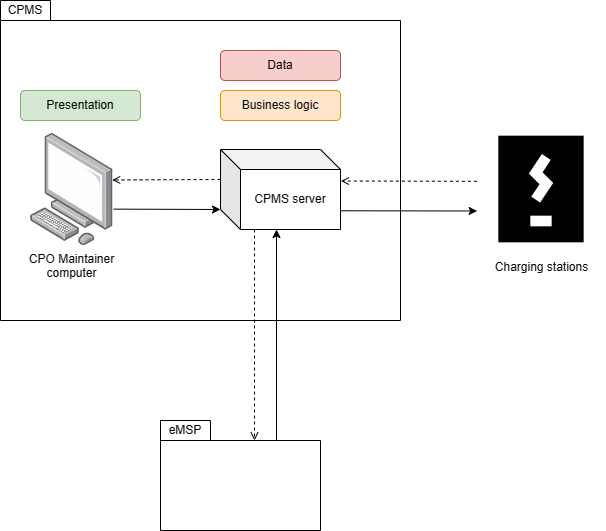

The diagram above was exported from draw.io. Its source (the exported page's mxGraphModel, read from the mxfile embedded in the PNG):
<mxGraphModel dx="1034" dy="470" grid="1" gridSize="10" guides="1" tooltips="1" connect="1" arrows="1" fold="1" page="1" pageScale="1" pageWidth="827" pageHeight="1169" math="0" shadow="0">
  <root>
    <mxCell id="0" />
    <mxCell id="1" parent="0" />
    <mxCell id="_PBrL62gj1ERQw3IjN7C-1" value="" style="shape=folder;fontStyle=1;spacingTop=10;tabWidth=50;tabHeight=20;tabPosition=left;html=1;" parent="1" vertex="1">
      <mxGeometry x="120" y="160" width="400" height="320" as="geometry" />
    </mxCell>
    <mxCell id="_PBrL62gj1ERQw3IjN7C-2" value="CPMS" style="text;html=1;strokeColor=none;fillColor=none;align=center;verticalAlign=middle;whiteSpace=wrap;rounded=0;" parent="1" vertex="1">
      <mxGeometry x="120" y="160" width="50" height="20" as="geometry" />
    </mxCell>
    <mxCell id="byUMVIcf4NALqbmxeuFf-1" value="CPO Maintainer&lt;br&gt;computer" style="points=[];aspect=fixed;html=1;align=center;shadow=0;dashed=0;image;image=img/lib/allied_telesis/computer_and_terminals/Personal_Computer.svg;" parent="1" vertex="1">
      <mxGeometry x="150" y="292.93" width="82.74" height="112.13" as="geometry" />
    </mxCell>
    <mxCell id="OWT1bFom2AJYAjNWXt84-1" value="CPMS server" style="shape=cube;whiteSpace=wrap;html=1;boundedLbl=1;backgroundOutline=1;darkOpacity=0.05;darkOpacity2=0.1;" parent="1" vertex="1">
      <mxGeometry x="340" y="309" width="120" height="80" as="geometry" />
    </mxCell>
    <mxCell id="qxAt4beuiQqGy-lZnOcq-1" value="" style="shape=folder;fontStyle=1;spacingTop=10;tabWidth=50;tabHeight=20;tabPosition=left;html=1;" parent="1" vertex="1">
      <mxGeometry x="280" y="580" width="160" height="110" as="geometry" />
    </mxCell>
    <mxCell id="qxAt4beuiQqGy-lZnOcq-2" value="eMSP" style="text;html=1;strokeColor=none;fillColor=none;align=center;verticalAlign=middle;whiteSpace=wrap;rounded=0;" parent="1" vertex="1">
      <mxGeometry x="280" y="580" width="50" height="20" as="geometry" />
    </mxCell>
    <mxCell id="yWVQEmbks4yJ6f-uovuO-1" value="" style="endArrow=open;html=1;rounded=0;endFill=0;dashed=1;exitX=0;exitY=0;exitDx=0;exitDy=30;exitPerimeter=0;entryX=0.987;entryY=0.415;entryDx=0;entryDy=0;entryPerimeter=0;" parent="1" source="OWT1bFom2AJYAjNWXt84-1" target="byUMVIcf4NALqbmxeuFf-1" edge="1">
      <mxGeometry width="50" height="50" relative="1" as="geometry">
        <mxPoint x="409.68000000000006" y="169.22000000000003" as="sourcePoint" />
        <mxPoint x="390.47140000000036" y="221.24212999999986" as="targetPoint" />
        <Array as="points" />
      </mxGeometry>
    </mxCell>
    <mxCell id="yWVQEmbks4yJ6f-uovuO-2" value="" style="endArrow=classic;html=1;rounded=0;entryX=0;entryY=0;entryDx=0;entryDy=60;entryPerimeter=0;exitX=1.004;exitY=0.675;exitDx=0;exitDy=0;exitPerimeter=0;" parent="1" source="byUMVIcf4NALqbmxeuFf-1" target="OWT1bFom2AJYAjNWXt84-1" edge="1">
      <mxGeometry width="50" height="50" relative="1" as="geometry">
        <mxPoint x="369.4554400000002" y="223.26046999999994" as="sourcePoint" />
        <mxPoint x="438.96000000000004" y="168.88999999999987" as="targetPoint" />
        <Array as="points" />
      </mxGeometry>
    </mxCell>
    <mxCell id="yWVQEmbks4yJ6f-uovuO-3" value="Charging stations" style="shape=image;html=1;verticalAlign=top;verticalLabelPosition=bottom;labelBackgroundColor=#ffffff;imageAspect=0;aspect=fixed;image=https://cdn3.iconfinder.com/data/icons/energy-and-power-glyph-24-px/24/Battery_battery_charging_battery_level_battery_status_mobile_battery_2-128.png" parent="1" vertex="1">
      <mxGeometry x="597" y="285" width="128" height="128" as="geometry" />
    </mxCell>
    <mxCell id="cOFmxoCbxq590HE34FHu-1" value="" style="endArrow=classic;html=1;rounded=0;entryX=-0.003;entryY=0.668;entryDx=0;entryDy=0;exitX=1.002;exitY=0.766;exitDx=0;exitDy=0;exitPerimeter=0;entryPerimeter=0;" parent="1" source="OWT1bFom2AJYAjNWXt84-1" target="yWVQEmbks4yJ6f-uovuO-3" edge="1">
      <mxGeometry width="50" height="50" relative="1" as="geometry">
        <mxPoint x="460" y="381" as="sourcePoint" />
        <mxPoint x="362.3926673219212" y="309" as="targetPoint" />
        <Array as="points" />
      </mxGeometry>
    </mxCell>
    <mxCell id="cOFmxoCbxq590HE34FHu-2" value="" style="endArrow=open;html=1;rounded=0;endFill=0;dashed=1;exitX=-0.005;exitY=0.436;exitDx=0;exitDy=0;entryX=1.004;entryY=0.394;entryDx=0;entryDy=0;entryPerimeter=0;exitPerimeter=0;" parent="1" source="yWVQEmbks4yJ6f-uovuO-3" target="OWT1bFom2AJYAjNWXt84-1" edge="1">
      <mxGeometry width="50" height="50" relative="1" as="geometry">
        <mxPoint x="350" y="339" as="sourcePoint" />
        <mxPoint x="440" y="269" as="targetPoint" />
        <Array as="points" />
      </mxGeometry>
    </mxCell>
    <mxCell id="cOFmxoCbxq590HE34FHu-5" value="" style="endArrow=classic;html=1;rounded=0;entryX=0;entryY=0;entryDx=70;entryDy=80;entryPerimeter=0;" parent="1" edge="1">
      <mxGeometry width="50" height="50" relative="1" as="geometry">
        <mxPoint x="396" y="600" as="sourcePoint" />
        <mxPoint x="396" y="389" as="targetPoint" />
        <Array as="points" />
      </mxGeometry>
    </mxCell>
    <mxCell id="cOFmxoCbxq590HE34FHu-6" value="" style="endArrow=open;html=1;rounded=0;endFill=0;dashed=1;exitX=0;exitY=0;exitDx=20;exitDy=80;exitPerimeter=0;" parent="1" edge="1">
      <mxGeometry width="50" height="50" relative="1" as="geometry">
        <mxPoint x="374" y="389" as="sourcePoint" />
        <mxPoint x="374" y="600" as="targetPoint" />
        <Array as="points" />
      </mxGeometry>
    </mxCell>
    <mxCell id="vvWxIheG5p0dymAxTxU5-1" value="Data" style="rounded=1;whiteSpace=wrap;html=1;fillColor=#f8cecc;strokeColor=#b85450;" parent="1" vertex="1">
      <mxGeometry x="340" y="210" width="120" height="30" as="geometry" />
    </mxCell>
    <mxCell id="vvWxIheG5p0dymAxTxU5-2" value="Presentation" style="rounded=1;whiteSpace=wrap;html=1;fillColor=#d5e8d4;strokeColor=#82b366;" parent="1" vertex="1">
      <mxGeometry x="140" y="250" width="120" height="30" as="geometry" />
    </mxCell>
    <mxCell id="vvWxIheG5p0dymAxTxU5-3" value="Business logic" style="rounded=1;whiteSpace=wrap;html=1;fillColor=#ffe6cc;strokeColor=#d79b00;" parent="1" vertex="1">
      <mxGeometry x="340" y="250" width="120" height="30" as="geometry" />
    </mxCell>
  </root>
</mxGraphModel>